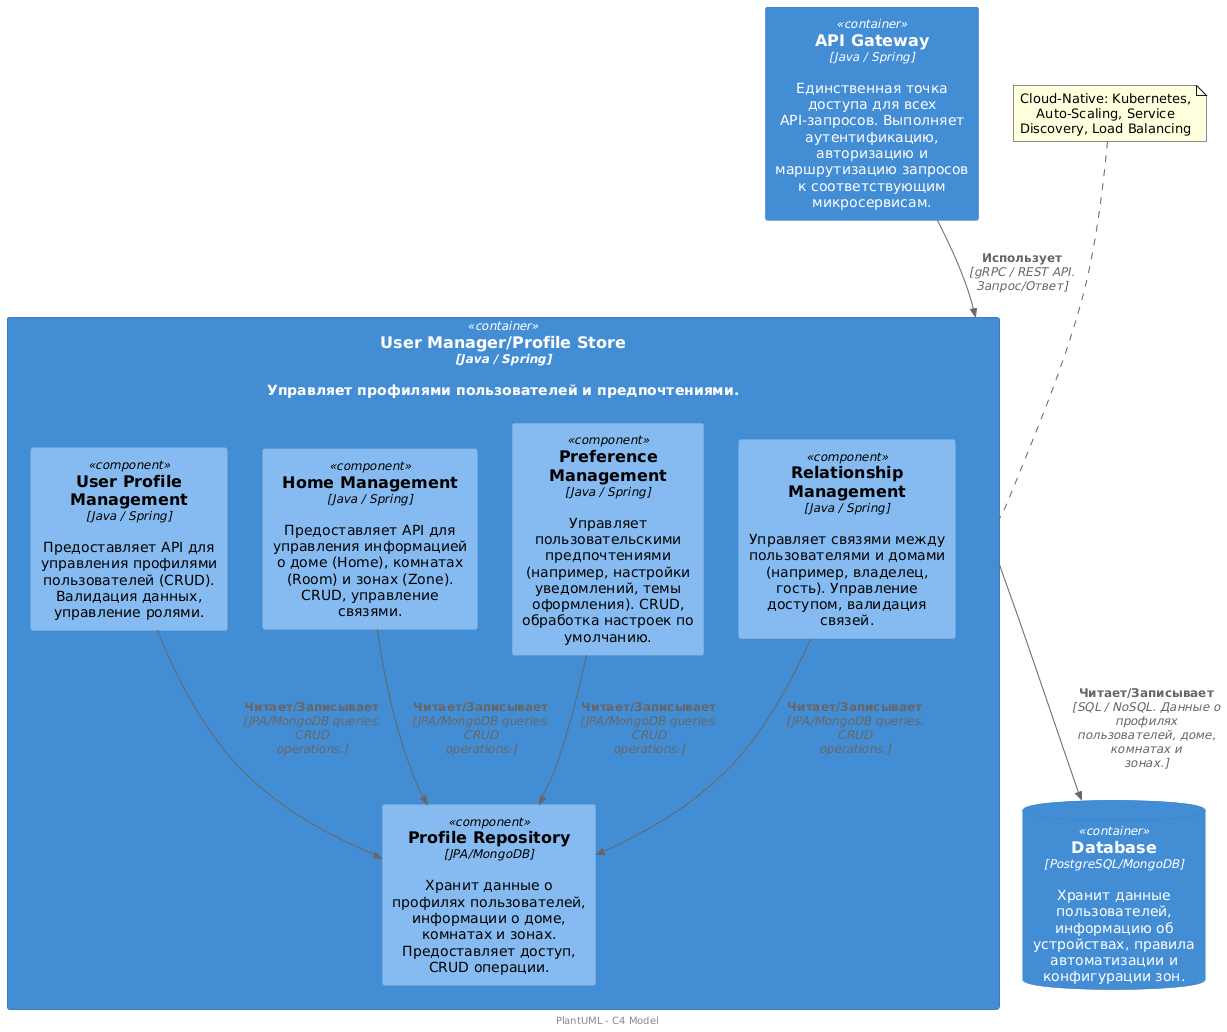

The diagram above was rendered by PlantUML. Its source (embedded in the PNG):
@startuml
!includeurl https://raw.githubusercontent.com/RicardoNiepel/C4-PlantUML/master/C4_Component.puml

SHOW_PERSON_OUTLINE()

Container(profile_store, "User Manager/Profile Store", "Java / Spring", "Управляет профилями пользователей и предпочтениями.") {

    Component(user_profile_management, "User Profile Management", "Java / Spring", "Предоставляет API для управления профилями пользователей (CRUD). Валидация данных, управление ролями.")

    Component(home_management, "Home Management", "Java / Spring", "Предоставляет API для управления информацией о доме (Home), комнатах (Room) и зонах (Zone). CRUD, управление связями.")

    Component(preference_management, "Preference Management", "Java / Spring", "Управляет пользовательскими предпочтениями (например, настройки уведомлений, темы оформления). CRUD, обработка настроек по умолчанию.")

    Component(relationship_management, "Relationship Management", "Java / Spring", "Управляет связями между пользователями и домами (например, владелец, гость). Управление доступом, валидация связей.")

    Component(profile_repository, "Profile Repository", "JPA/MongoDB", "Хранит данные о профилях пользователей, информации о доме, комнатах и зонах. Предоставляет доступ, CRUD операции.")
}

Container(api_gateway, "API Gateway", "Java / Spring", "Единственная точка доступа для всех API-запросов. Выполняет аутентификацию, авторизацию и маршрутизацию запросов к соответствующим микросервисам.")

ContainerDb(database, "Database", "PostgreSQL/MongoDB", "Хранит данные пользователей, информацию об устройствах, правила автоматизации и конфигурации зон.")

Rel(user_profile_management, profile_repository, "Читает/Записывает", "JPA/MongoDB queries. CRUD operations.")
Rel(home_management, profile_repository, "Читает/Записывает", "JPA/MongoDB queries. CRUD operations.")
Rel(preference_management, profile_repository, "Читает/Записывает", "JPA/MongoDB queries. CRUD operations.")
Rel(relationship_management, profile_repository, "Читает/Записывает", "JPA/MongoDB queries. CRUD operations.")
Rel(api_gateway, profile_store, "Использует", "gRPC / REST API. Запрос/Ответ")


' Внешние связи
Rel(profile_store, database, "Читает/Записывает", "SQL / NoSQL. Данные о профилях пользователей, доме, комнатах и зонах.")

note top of profile_store
    Cloud-Native: Kubernetes, Auto-Scaling, Service Discovery, Load Balancing
end note

center footer PlantUML - C4 Model
@enduml